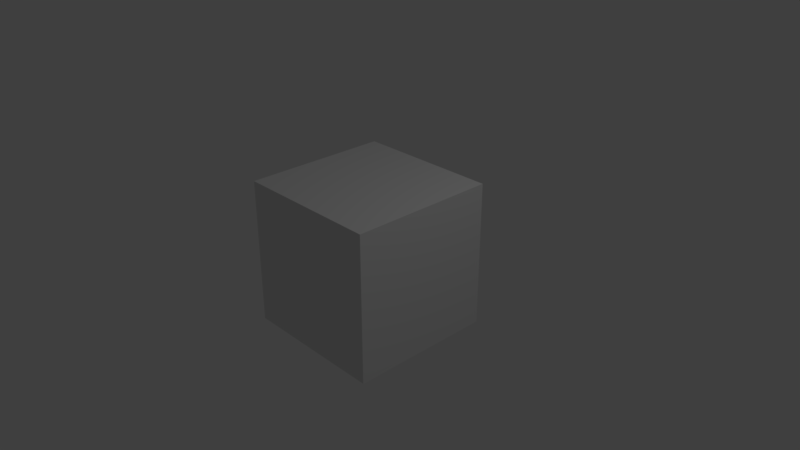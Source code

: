 # Source: logicnode.blend  (saved by Blender 2.80.39; exported with 4.5.12 LTS)
import bpy
from mathutils import Matrix  # noqa: F401  (used for matrix-valued properties, if any)

bpy.ops.wm.read_factory_settings(use_empty=True)
scene = bpy.context.scene
scene.name = 'Scene'

# ---- collections
col_collection_1 = bpy.data.collections.new('Collection 1'); scene.collection.children.link(col_collection_1)

# ---- materials (node trees are filled in below, after node groups)
mat_material = bpy.data.materials.new('Material')
mat_material.alpha_threshold = 0.0
mat_material.use_transparent_shadow = False
mat_material.roughness = 0.5
mat_material.line_color = (0.0, 0.0, 0.0, 1.0)

# ---- material node trees
mat_material.use_nodes = True; mat_material.node_tree.nodes.clear()
_N = mat_material.node_tree.nodes; _L = mat_material.node_tree.links
n0 = _N.new('ShaderNodeOutputMaterial'); n0.name = 'Material Output'; n0.location = (188, 174)
n1 = _N.new('ShaderNodeBsdfDiffuse'); n1.name = 'Diffuse BSDF'; n1.location = (-29, 164)
_L.new(n1.outputs[0], n0.inputs[0])
n0.is_active_output = True

# ---- world
world_world = bpy.data.worlds.new('World'); scene.world = world_world
world_world.use_nodes = True; world_world.node_tree.nodes.clear()
_N = world_world.node_tree.nodes; _L = world_world.node_tree.links
n0 = _N.new('ShaderNodeOutputWorld'); n0.name = 'World Output'; n0.location = (300, 300)
n1 = _N.new('ShaderNodeBackground'); n1.name = 'Background'; n1.location = (10, 300)
n1.inputs[0].default_value = (0.05, 0.05, 0.05, 1.0)
_L.new(n1.outputs[0], n0.inputs[0])
n0.is_active_output = True
world_world.color = (0.05088, 0.05088, 0.05088)
world_world.use_sun_shadow = False
world_world.sun_shadow_jitter_overblur = 0.0
world_world.cycles.sampling_method = 'MANUAL'

# ---- cameras
cam_camera = bpy.data.cameras.new('Camera')
cam_camera.clip_end = 200.0
cam_camera.lens = 35.0
cam_camera.sensor_width = 32.0
cam_camera.sensor_height = 18.0
cam_camera.ortho_scale = 7.314
cam_camera.dof.focus_distance = 0.0
cam_camera.dof.aperture_fstop = 128.0

# ---- lights
light_lamp = bpy.data.lights.new('Lamp', 'POINT')
light_lamp.transmission_factor = 0.0
light_lamp.cutoff_distance = 30.0
light_lamp.energy = 100.0
light_lamp.shadow_buffer_clip_start = 1.001
light_lamp.shadow_soft_size = 0.1
light_lamp.shadow_maximum_resolution = 0.006
light_lamp.use_absolute_resolution = True

# ---- meshes
me_cube = bpy.data.meshes.new('Cube')
me_cube.from_pydata([(1.0, 1.0, -1.0), (1.0, -1.0, -1.0), (-1.0, -1.0, -1.0), (-1.0, 1.0, -1.0), (1.0, 1.0, 1.0), (1.0, -1.0, 1.0), (-1.0, -1.0, 1.0), (-1.0, 1.0, 1.0)], [], [(0, 1, 2, 3), (4, 7, 6, 5), (0, 4, 5, 1), (1, 5, 6, 2), (2, 6, 7, 3), (4, 0, 3, 7)])
me_cube.materials.append(mat_material)
me_cube.use_remesh_preserve_volume = False
me_cube.use_remesh_preserve_attributes = False
me_cube.use_mirror_vertex_groups = False
me_cube.update()

# ---- objects
ob_cube = bpy.data.objects.new('Cube', me_cube)
ob_lamp = bpy.data.objects.new('Lamp', light_lamp)
ob_camera = bpy.data.objects.new('Camera', cam_camera)

# ---- transforms, parenting, visibility, modifiers, constraints
ob_cube.location = (0.0, 0.0, 0.0)
ob_cube.lock_rotations_4d = False
ob_cube.empty_display_type = 'ARROWS'
ob_cube.lineart.crease_threshold = 0.0
ob_lamp.location = (4.076, 1.005, 5.904)
ob_lamp.rotation_euler = (0.6503, 0.05522, 1.866)
ob_lamp.lock_rotations_4d = False
ob_lamp.empty_display_type = 'ARROWS'
ob_lamp.color = (0.0, 0.0, 0.0, 0.0)
ob_lamp.lineart.crease_threshold = 0.0
ob_camera.location = (7.481, -6.508, 5.344)
ob_camera.rotation_euler = (1.109, 0.0, 0.8149)
ob_camera.lock_rotations_4d = False
ob_camera.empty_display_type = 'ARROWS'
ob_camera.color = (0.0, 0.0, 0.0, 0.0)
ob_camera.display_type = 'WIRE'
ob_camera.lineart.crease_threshold = 0.0

# ---- collection membership
col_collection_1.objects.link(ob_cube)
col_collection_1.objects.link(ob_lamp)
col_collection_1.objects.link(ob_camera)

# ---- scene / render settings (as saved in the file)
scene.camera = ob_camera
scene.frame_start = 1; scene.frame_end = 250; scene.frame_set(1)
scene.render.engine = 'BLENDER_EEVEE_NEXT'
scene.render.resolution_percentage = 50
scene.render.fps = 60
scene.render.dither_intensity = 0.0
scene.render.motion_blur_shutter = 1.0
scene.cycles.use_denoising = False
scene.cycles.samples = 128
scene.cycles.sampling_pattern = 'TABULATED_SOBOL'
scene.cycles.light_sampling_threshold = 0.0
scene.cycles.use_adaptive_sampling = False
scene.cycles.use_light_tree = False
scene.cycles.blur_glossy = 0.0
scene.cycles.sample_clamp_indirect = 0.0
scene.view_settings.view_transform = 'Standard'
bpy.context.view_layer.update()
